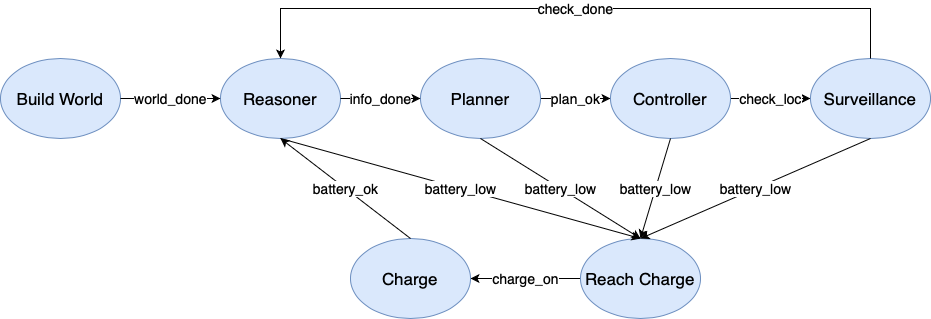

The diagram above was exported from draw.io. Its source (the exported page's mxGraphModel, read from the mxfile embedded in the PNG):
<mxGraphModel dx="940" dy="912" grid="1" gridSize="10" guides="1" tooltips="1" connect="1" arrows="1" fold="1" page="1" pageScale="1" pageWidth="850" pageHeight="1100" math="0" shadow="0">
  <root>
    <mxCell id="0" />
    <mxCell id="1" parent="0" />
    <mxCell id="t7RTFq1I4W68XRtoB9_i-1" value="Build World" style="ellipse;whiteSpace=wrap;html=1;fillColor=#dae8fc;strokeColor=#6c8ebf;fontSize=17;" vertex="1" parent="1">
      <mxGeometry x="60" y="210" width="120" height="80" as="geometry" />
    </mxCell>
    <mxCell id="t7RTFq1I4W68XRtoB9_i-2" value="Reasoner" style="ellipse;whiteSpace=wrap;html=1;fillColor=#dae8fc;strokeColor=#6c8ebf;fontSize=17;" vertex="1" parent="1">
      <mxGeometry x="280" y="210" width="120" height="80" as="geometry" />
    </mxCell>
    <mxCell id="t7RTFq1I4W68XRtoB9_i-10" value="plan_ok" style="edgeStyle=orthogonalEdgeStyle;rounded=0;orthogonalLoop=1;jettySize=auto;html=1;fontSize=14;" edge="1" parent="1" source="t7RTFq1I4W68XRtoB9_i-3" target="t7RTFq1I4W68XRtoB9_i-4">
      <mxGeometry relative="1" as="geometry" />
    </mxCell>
    <mxCell id="t7RTFq1I4W68XRtoB9_i-3" value="Planner" style="ellipse;whiteSpace=wrap;html=1;fontSize=17;fillColor=#dae8fc;strokeColor=#6c8ebf;" vertex="1" parent="1">
      <mxGeometry x="480" y="210" width="120" height="80" as="geometry" />
    </mxCell>
    <mxCell id="t7RTFq1I4W68XRtoB9_i-11" value="check_loc" style="edgeStyle=orthogonalEdgeStyle;rounded=0;orthogonalLoop=1;jettySize=auto;html=1;fontSize=14;" edge="1" parent="1" source="t7RTFq1I4W68XRtoB9_i-4" target="t7RTFq1I4W68XRtoB9_i-5">
      <mxGeometry relative="1" as="geometry" />
    </mxCell>
    <mxCell id="t7RTFq1I4W68XRtoB9_i-4" value="Controller" style="ellipse;whiteSpace=wrap;html=1;fontSize=17;fillColor=#dae8fc;strokeColor=#6c8ebf;" vertex="1" parent="1">
      <mxGeometry x="670" y="210" width="120" height="80" as="geometry" />
    </mxCell>
    <mxCell id="t7RTFq1I4W68XRtoB9_i-5" value="Surveillance" style="ellipse;whiteSpace=wrap;html=1;fontSize=17;fillColor=#dae8fc;strokeColor=#6c8ebf;" vertex="1" parent="1">
      <mxGeometry x="870" y="210" width="120" height="80" as="geometry" />
    </mxCell>
    <mxCell id="t7RTFq1I4W68XRtoB9_i-18" value="charge_on" style="edgeStyle=orthogonalEdgeStyle;rounded=0;orthogonalLoop=1;jettySize=auto;html=1;fontSize=14;" edge="1" parent="1" source="t7RTFq1I4W68XRtoB9_i-6" target="t7RTFq1I4W68XRtoB9_i-7">
      <mxGeometry relative="1" as="geometry" />
    </mxCell>
    <mxCell id="t7RTFq1I4W68XRtoB9_i-6" value="Reach Charge" style="ellipse;whiteSpace=wrap;html=1;fontSize=17;fillColor=#dae8fc;strokeColor=#6c8ebf;" vertex="1" parent="1">
      <mxGeometry x="640" y="390" width="120" height="80" as="geometry" />
    </mxCell>
    <mxCell id="t7RTFq1I4W68XRtoB9_i-7" value="Charge" style="ellipse;whiteSpace=wrap;html=1;fontSize=17;fillColor=#dae8fc;strokeColor=#6c8ebf;" vertex="1" parent="1">
      <mxGeometry x="410" y="390" width="120" height="80" as="geometry" />
    </mxCell>
    <mxCell id="t7RTFq1I4W68XRtoB9_i-8" value="world_done" style="endArrow=classic;html=1;rounded=0;fontSize=14;exitX=1;exitY=0.5;exitDx=0;exitDy=0;entryX=0;entryY=0.5;entryDx=0;entryDy=0;" edge="1" parent="1" source="t7RTFq1I4W68XRtoB9_i-1" target="t7RTFq1I4W68XRtoB9_i-2">
      <mxGeometry width="50" height="50" relative="1" as="geometry">
        <mxPoint x="180" y="280" as="sourcePoint" />
        <mxPoint x="230" y="230" as="targetPoint" />
      </mxGeometry>
    </mxCell>
    <mxCell id="t7RTFq1I4W68XRtoB9_i-9" value="info_done" style="endArrow=classic;html=1;rounded=0;fontSize=14;exitX=1;exitY=0.5;exitDx=0;exitDy=0;entryX=0;entryY=0.5;entryDx=0;entryDy=0;" edge="1" parent="1" source="t7RTFq1I4W68XRtoB9_i-2" target="t7RTFq1I4W68XRtoB9_i-3">
      <mxGeometry width="50" height="50" relative="1" as="geometry">
        <mxPoint x="270" y="440" as="sourcePoint" />
        <mxPoint x="320" y="390" as="targetPoint" />
      </mxGeometry>
    </mxCell>
    <mxCell id="t7RTFq1I4W68XRtoB9_i-12" value="check_done" style="endArrow=classic;html=1;rounded=0;fontSize=14;exitX=0.5;exitY=0;exitDx=0;exitDy=0;entryX=0.5;entryY=0;entryDx=0;entryDy=0;" edge="1" parent="1" source="t7RTFq1I4W68XRtoB9_i-5" target="t7RTFq1I4W68XRtoB9_i-2">
      <mxGeometry width="50" height="50" relative="1" as="geometry">
        <mxPoint x="510" y="460" as="sourcePoint" />
        <mxPoint x="930" y="130" as="targetPoint" />
        <Array as="points">
          <mxPoint x="930" y="160" />
          <mxPoint x="630" y="160" />
          <mxPoint x="340" y="160" />
        </Array>
      </mxGeometry>
    </mxCell>
    <mxCell id="t7RTFq1I4W68XRtoB9_i-13" value="battery_low" style="endArrow=classic;html=1;rounded=0;fontSize=14;exitX=0.5;exitY=1;exitDx=0;exitDy=0;entryX=0.5;entryY=0;entryDx=0;entryDy=0;" edge="1" parent="1" source="t7RTFq1I4W68XRtoB9_i-2" target="t7RTFq1I4W68XRtoB9_i-6">
      <mxGeometry width="50" height="50" relative="1" as="geometry">
        <mxPoint x="510" y="460" as="sourcePoint" />
        <mxPoint x="560" y="410" as="targetPoint" />
        <Array as="points" />
      </mxGeometry>
    </mxCell>
    <mxCell id="t7RTFq1I4W68XRtoB9_i-14" value="battery_low" style="endArrow=classic;html=1;rounded=0;fontSize=14;exitX=0.5;exitY=1;exitDx=0;exitDy=0;" edge="1" parent="1" source="t7RTFq1I4W68XRtoB9_i-3">
      <mxGeometry width="50" height="50" relative="1" as="geometry">
        <mxPoint x="350" y="300" as="sourcePoint" />
        <mxPoint x="700" y="390" as="targetPoint" />
        <Array as="points" />
      </mxGeometry>
    </mxCell>
    <mxCell id="t7RTFq1I4W68XRtoB9_i-15" value="battery_low" style="endArrow=classic;html=1;rounded=0;fontSize=14;exitX=0.5;exitY=1;exitDx=0;exitDy=0;" edge="1" parent="1" source="t7RTFq1I4W68XRtoB9_i-4">
      <mxGeometry width="50" height="50" relative="1" as="geometry">
        <mxPoint x="550" y="300" as="sourcePoint" />
        <mxPoint x="700" y="390" as="targetPoint" />
        <Array as="points" />
      </mxGeometry>
    </mxCell>
    <mxCell id="t7RTFq1I4W68XRtoB9_i-16" value="battery_low" style="endArrow=classic;html=1;rounded=0;fontSize=14;exitX=0.5;exitY=1;exitDx=0;exitDy=0;entryX=0.5;entryY=0;entryDx=0;entryDy=0;" edge="1" parent="1" source="t7RTFq1I4W68XRtoB9_i-5" target="t7RTFq1I4W68XRtoB9_i-6">
      <mxGeometry width="50" height="50" relative="1" as="geometry">
        <mxPoint x="740" y="300" as="sourcePoint" />
        <mxPoint x="710" y="400" as="targetPoint" />
        <Array as="points" />
      </mxGeometry>
    </mxCell>
    <mxCell id="t7RTFq1I4W68XRtoB9_i-17" value="battery_ok" style="endArrow=classic;html=1;rounded=0;fontSize=14;exitX=0.5;exitY=0;exitDx=0;exitDy=0;entryX=0.5;entryY=1;entryDx=0;entryDy=0;" edge="1" parent="1" source="t7RTFq1I4W68XRtoB9_i-7" target="t7RTFq1I4W68XRtoB9_i-2">
      <mxGeometry width="50" height="50" relative="1" as="geometry">
        <mxPoint x="270" y="420" as="sourcePoint" />
        <mxPoint x="320" y="370" as="targetPoint" />
      </mxGeometry>
    </mxCell>
  </root>
</mxGraphModel>